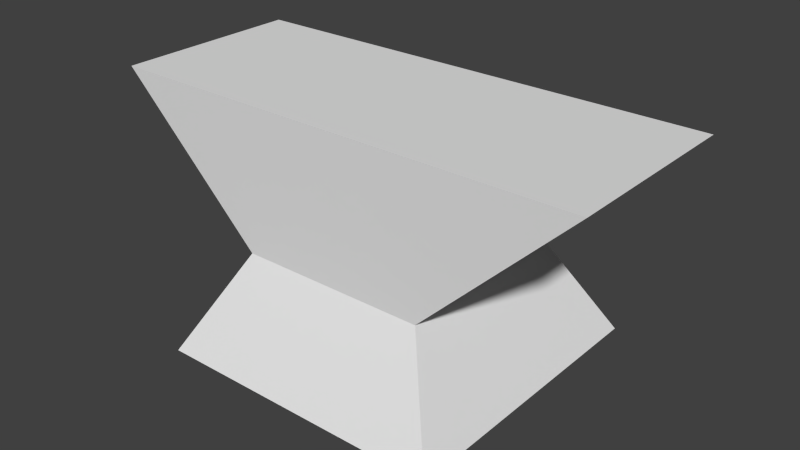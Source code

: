 # Source: MannyActuator.blend  (saved by Blender 2.66.1; exported with 4.5.12 LTS)
import bpy
from mathutils import Matrix  # noqa: F401  (used for matrix-valued properties, if any)

bpy.ops.wm.read_factory_settings(use_empty=True)
scene = bpy.context.scene
scene.name = 'Scene'

# ---- collections
col_collection_1 = bpy.data.collections.new('Collection 1'); scene.collection.children.link(col_collection_1)

# ---- materials (node trees are filled in below, after node groups)
mat_material = bpy.data.materials.new('Material')
mat_material.alpha_threshold = 0.0
mat_material.use_transparent_shadow = False
mat_material.roughness = 0.5
mat_material.line_color = (0.0, 0.0, 0.0, 1.0)

# ---- material node trees

# ---- world
world_world = bpy.data.worlds.new('World'); scene.world = world_world
world_world.color = (0.05088, 0.05088, 0.05088)
world_world.use_sun_shadow = False
world_world.sun_shadow_jitter_overblur = 0.0
world_world.cycles.sampling_method = 'MANUAL'
world_world.cycles.sample_map_resolution = 256

# ---- meshes
me_cube = bpy.data.meshes.new('Cube')
me_cube.from_pydata([(1.0, 1.0, -1.0), (1.0, -1.0, -1.0), (-1.0, -1.0, -1.0), (-1.0, 1.0, -1.0), (0.6408, 0.6408, 2.373), (0.6408, -0.6408, 2.373), (-0.6408, -0.6408, 2.373), (-0.6408, 0.6408, 2.373), (1.641, 0.6408, 7.271), (1.641, -0.6408, 7.271), (-1.641, -0.6408, 7.271), (-1.641, 0.6408, 7.271)], [], [(0, 1, 2, 3), (4, 7, 11, 8), (0, 4, 5, 1), (1, 5, 6, 2), (2, 6, 7, 3), (4, 0, 3, 7), (8, 11, 10, 9), (6, 5, 9, 10), (7, 6, 10, 11), (5, 4, 8, 9)])
me_cube.materials.append(mat_material)
me_cube.use_remesh_preserve_volume = False
me_cube.use_remesh_preserve_attributes = False
me_cube.use_mirror_vertex_groups = False
me_cube.update()
arm_armature_001 = bpy.data.armatures.new('Armature.001')  # bones are not reproduced

# ---- objects
ob_armature = bpy.data.objects.new('Armature', arm_armature_001)
ob_cube = bpy.data.objects.new('Cube', me_cube)

# ---- transforms, parenting, visibility, modifiers, constraints
ob_armature.location = (0.0, 0.0, -0.06297)
ob_armature.show_in_front = True
ob_armature.lineart.crease_threshold = 0.0
ob_cube.parent = ob_armature
ob_cube.matrix_parent_inverse = Matrix(((1.0, 0.0, 0.0, 0.0), (0.0, 1.0, 0.0, 0.0), (0.0, 0.0, 1.0, 0.06297), (0.0, 0.0, 0.0, 1.0)))
ob_cube.location = (0.0, 0.0, 0.0)
ob_cube.scale = (1.0, 1.0, 0.2)
ob_cube.lock_rotations_4d = False
ob_cube.empty_display_type = 'ARROWS'
ob_cube.lineart.crease_threshold = 0.0
_vg = ob_cube.vertex_groups.new(name='Bone')
for _i, _w in zip([0, 1, 2, 3, 4, 5, 6, 7, 8, 9, 10, 11], [0.9636, 0.9599, 0.9639, 0.9604, 0.9179, 0.9076, 0.9189, 0.909, 0.388, 0.4114, 0.398, 0.4228]): _vg.add([_i], _w, 'REPLACE')
_vg = ob_cube.vertex_groups.new(name='ribs')
for _i, _w in zip([0, 1, 2, 3, 4, 5, 6, 7, 8, 9, 10, 11], [0.02284, 0.03013, 0.02214, 0.02914, 0.0821, 0.09235, 0.08113, 0.091, 0.612, 0.5886, 0.602, 0.5772]): _vg.add([_i], _w, 'REPLACE')
_m = ob_cube.modifiers.new('Armature', 'ARMATURE')
_m.object = ob_armature

# ---- collection membership
col_collection_1.objects.link(ob_armature)
col_collection_1.objects.link(ob_cube)

# ---- scene / render settings (as saved in the file)
scene.frame_start = 1; scene.frame_end = 250; scene.frame_set(1)
scene.render.engine = 'BLENDER_EEVEE_NEXT'
scene.render.image_settings.color_mode = 'RGB'
scene.render.image_settings.compression = 90
scene.render.resolution_percentage = 50
scene.render.dither_intensity = 0.0
scene.render.bake_margin = 2
scene.cycles.use_denoising = False
scene.cycles.samples = 10
scene.cycles.sampling_pattern = 'TABULATED_SOBOL'
scene.cycles.light_sampling_threshold = 0.0
scene.cycles.use_adaptive_sampling = False
scene.cycles.use_light_tree = False
scene.cycles.blur_glossy = 0.0
scene.cycles.volume_bounces = 1
scene.cycles.pixel_filter_type = 'GAUSSIAN'
scene.cycles.sample_clamp_indirect = 0.0
scene.view_settings.view_transform = 'Standard'
bpy.context.view_layer.update()

# ---- added for rendering (the .blend has no active camera and no usable light): camera, sun
cam_auto = bpy.data.cameras.new('AutoCamera')
cam_auto.lens = 50.0
cam_auto.sensor_width = 36.0
cam_auto.clip_end = 1000.0
ob_auto_camera = bpy.data.objects.new('AutoCamera', cam_auto)
scene.collection.objects.link(ob_auto_camera)
ob_auto_camera.location = (3.8711, -4.64533, 3.72395)
ob_auto_camera.rotation_euler = (1.09748, -7.21219e-08, 0.694738)
scene.camera = ob_auto_camera
light_auto_sun = bpy.data.lights.new('AutoSun', 'SUN')
light_auto_sun.energy = 3.0
light_auto_sun.angle = 0.0523599
ob_auto_sun = bpy.data.objects.new('AutoSun', light_auto_sun)
scene.collection.objects.link(ob_auto_sun)
ob_auto_sun.rotation_euler = (0.872665, 0.174533, 0.523599)
bpy.context.view_layer.update()
